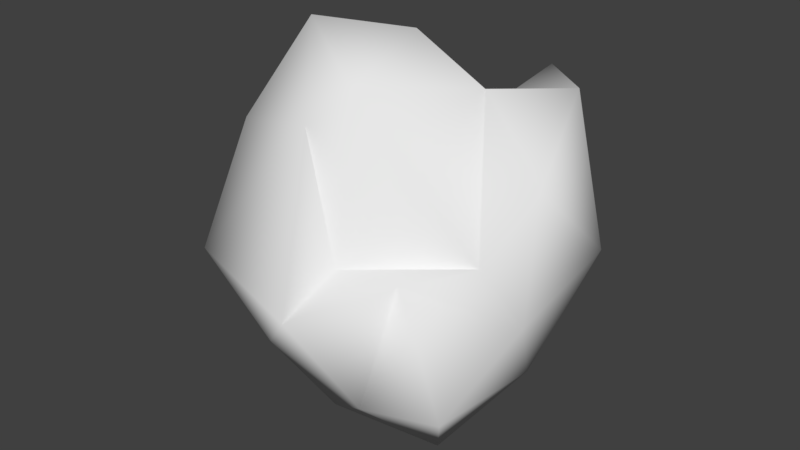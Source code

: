 # Source: Rock1.blend  (saved by Blender 2.79.0; exported with 4.5.12 LTS)
import bpy
from mathutils import Matrix  # noqa: F401  (used for matrix-valued properties, if any)

bpy.ops.wm.read_factory_settings(use_empty=True)
scene = bpy.context.scene
scene.name = 'Rock 1'

# ---- collections
col_collection_1 = bpy.data.collections.new('Collection 1'); scene.collection.children.link(col_collection_1)

# ---- materials (node trees are filled in below, after node groups)
mat_rock1material = bpy.data.materials.new('Rock1Material')
mat_rock1material.alpha_threshold = 0.0
mat_rock1material.use_transparent_shadow = False
mat_rock1material.roughness = 0.5
mat_rock1material.specular_intensity = 0.05

# ---- material node trees

# ---- world
world_world = bpy.data.worlds.new('World'); scene.world = world_world
world_world.color = (0.05088, 0.05088, 0.05088)
world_world.use_sun_shadow = False
world_world.sun_shadow_jitter_overblur = 0.0
world_world.cycles.sampling_method = 'MANUAL'

# ---- meshes
me_icosphere = bpy.data.meshes.new('Icosphere')
me_icosphere.from_pydata([(0.1582, 0.1095, -2.672), (3.867, -3.718, -1.402), (-0.7722, -4.871, -0.2552), (-5.056, 0.7656, -1.682), (-2.04, 4.768, -2.469), (2.968, 2.294, 1.561), (0.8883, -4.113, 2.119), (-3.728, -2.538, 4.466), (-3.421, 2.412, 3.139), (1.37, 4.442, 5.241), (4.765, -1.155, 4.299), (0.08487, -0.03321, 7.078), (-0.83, -2.484, -3.617), (2.27, -1.685, -4.018), (1.122, -3.59, -2.234), (4.335, -0.6145, -1.198), (2.183, 0.7893, -2.552), (-2.166, -0.2177, -3.435), (-3.998, -2.263, -0.1667), (-1.338, 1.922, -1.032), (-3.066, 2.944, -2.246), (0.4852, 4.334, -0.417), (4.643, -1.406, 0.6058), (5.055, 1.458, 1.804), (0.8421, -5.944, 1.415), (2.874, -4.136, 2.377), (-4.722, -1.552, 3.176), (-3.668, -4.395, 1.282), (-3.061, 3.978, 3.44), (-4.268, 1.29, 0.5176), (2.934, 4.014, 0.2439), (-0.4764, 4.408, 1.107), (3.906, -2.338, 2.451), (-0.6491, -3.41, 5.256), (-4.332, -0.1916, 2.952), (-1.171, 4.441, 3.07), (3.514, 2.371, 5.593), (0.1558, -2.616, 6.208), (2.57, -0.4579, 6.148), (-2.128, -1.545, 7.354), (-1.404, 2.293, 5.553), (0.8231, 2.484, 4.477)], [], [(0, 13, 12), (1, 13, 15), (0, 12, 17), (0, 17, 19), (0, 19, 16), (1, 15, 22), (2, 14, 24), (3, 18, 26), (4, 20, 28), (5, 21, 30), (1, 22, 25), (2, 24, 27), (3, 26, 29), (4, 28, 31), (5, 30, 23), (6, 32, 37), (7, 33, 39), (8, 34, 40), (9, 35, 41), (10, 36, 38), (38, 41, 11), (38, 36, 41), (36, 9, 41), (41, 40, 11), (41, 35, 40), (35, 8, 40), (40, 39, 11), (40, 34, 39), (34, 7, 39), (39, 37, 11), (39, 33, 37), (33, 6, 37), (37, 38, 11), (37, 32, 38), (32, 10, 38), (23, 36, 10), (23, 30, 36), (30, 9, 36), (31, 35, 9), (31, 28, 35), (28, 8, 35), (29, 34, 8), (29, 26, 34), (26, 7, 34), (27, 33, 7), (27, 24, 33), (24, 6, 33), (25, 32, 6), (25, 22, 32), (22, 10, 32), (30, 31, 9), (30, 21, 31), (21, 4, 31), (28, 29, 8), (28, 20, 29), (20, 3, 29), (26, 27, 7), (26, 18, 27), (18, 2, 27), (24, 25, 6), (24, 14, 25), (14, 1, 25), (22, 23, 10), (22, 15, 23), (15, 5, 23), (16, 21, 5), (16, 19, 21), (19, 4, 21), (19, 20, 4), (19, 17, 20), (17, 3, 20), (17, 18, 3), (17, 12, 18), (12, 2, 18), (15, 16, 5), (15, 13, 16), (13, 0, 16), (12, 14, 2), (12, 13, 14), (13, 1, 14)])
me_icosphere.polygons.foreach_set('use_smooth', [True] * 80)
_uv = me_icosphere.uv_layers.new(name='UVMap')
_uv.uv.foreach_set('vector', [0.2733, 0.2962, 0.2312, 0.3487, 0.2031, 0.2857, 0.1861, 0.4147, 0.2312, 0.3487, 0.2744, 0.4326, 0.2733, 0.2962, 0.2031, 0.2857, 0.2477, 0.2417, 0.2733, 0.2962, 0.2477, 0.2417, 0.3242, 0.2522, 0.2733, 0.2962, 0.3242, 0.2522, 0.2974, 0.3473, 0.1861, 0.4147, 0.2744, 0.4326, 0.2494, 0.5163, 0.07994, 0.2908, 0.1638, 0.342, 0.0001002, 0.368, 0.2566, 0.1646, 0.1548, 0.1583, 0.1522, 0.0001002, 0.3598, 0.2043, 0.3186, 0.1952, 0.4341, 0.01163, 0.4141, 0.4158, 0.4322, 0.2654, 0.4876, 0.3732, 0.1861, 0.4147, 0.2494, 0.5163, 0.05512, 0.4948, 0.07994, 0.2908, 0.0001002, 0.368, 0.04246, 0.1526, 0.2566, 0.1646, 0.1522, 0.0001002, 0.2826, 0.1026, 0.3598, 0.2043, 0.4341, 0.01163, 0.4876, 0.1894, 0.4141, 0.4158, 0.4876, 0.3732, 0.4074, 0.5101, 0.07376, 0.7086, 0.172, 0.6129, 0.1822, 0.7842, 0.143, 0.8996, 0.142, 0.7974, 0.204, 0.8374, 0.3213, 0.9656, 0.205, 0.9999, 0.2975, 0.8536, 0.371, 0.7671, 0.4202, 0.8648, 0.3289, 0.7945, 0.2467, 0.6563, 0.3233, 0.7202, 0.2471, 0.7369, 0.2471, 0.7369, 0.3289, 0.7945, 0.2409, 0.8007, 0.2471, 0.7369, 0.3233, 0.7202, 0.3289, 0.7945, 0.3233, 0.7202, 0.371, 0.7671, 0.3289, 0.7945, 0.3289, 0.7945, 0.2975, 0.8536, 0.2409, 0.8007, 0.3289, 0.7945, 0.4202, 0.8648, 0.2975, 0.8536, 0.4202, 0.8648, 0.3213, 0.9656, 0.2975, 0.8536, 0.2975, 0.8536, 0.204, 0.8374, 0.2409, 0.8007, 0.2975, 0.8536, 0.205, 0.9999, 0.204, 0.8374, 0.205, 0.9999, 0.143, 0.8996, 0.204, 0.8374, 0.204, 0.8374, 0.1822, 0.7842, 0.2409, 0.8007, 0.204, 0.8374, 0.142, 0.7974, 0.1822, 0.7842, 0.142, 0.7974, 0.07376, 0.7086, 0.1822, 0.7842, 0.1822, 0.7842, 0.2471, 0.7369, 0.2409, 0.8007, 0.1822, 0.7842, 0.172, 0.6129, 0.2471, 0.7369, 0.172, 0.6129, 0.2467, 0.6563, 0.2471, 0.7369, 0.3587, 0.5707, 0.3233, 0.7202, 0.2467, 0.6563, 0.3587, 0.5707, 0.5178, 0.6467, 0.3233, 0.7202, 0.5178, 0.6467, 0.371, 0.7671, 0.3233, 0.7202, 0.5178, 0.8387, 0.4202, 0.8648, 0.371, 0.7671, 0.5178, 0.8387, 0.3939, 0.955, 0.4202, 0.8648, 0.3939, 0.955, 0.3213, 0.9656, 0.4202, 0.8648, 0.2826, 0.1026, 0.2172, 0.004626, 0.3588, 0.005897, 0.2826, 0.1026, 0.1522, 0.0001002, 0.2172, 0.004626, 0.1453, 0.975, 0.143, 0.8996, 0.205, 0.9999, 0.003241, 0.9151, 0.142, 0.7974, 0.143, 0.8996, 0.003241, 0.9151, 0.0001002, 0.7129, 0.142, 0.7974, 0.0001002, 0.7129, 0.07376, 0.7086, 0.142, 0.7974, 0.08646, 0.6357, 0.172, 0.6129, 0.07376, 0.7086, 0.08646, 0.6357, 0.2045, 0.5165, 0.172, 0.6129, 0.2045, 0.5165, 0.2467, 0.6563, 0.172, 0.6129, 0.5178, 0.6467, 0.5178, 0.8387, 0.371, 0.7671, 0.4876, 0.3732, 0.4322, 0.2654, 0.4876, 0.1894, 0.4322, 0.2654, 0.3598, 0.2043, 0.4876, 0.1894, 0.4341, 0.01163, 0.2826, 0.1026, 0.3588, 0.005897, 0.4341, 0.01163, 0.3186, 0.1952, 0.2826, 0.1026, 0.3186, 0.1952, 0.2566, 0.1646, 0.2826, 0.1026, 0.1453, 0.975, 0.003241, 0.9151, 0.143, 0.8996, 0.1522, 0.0001002, 0.1548, 0.1583, 0.04246, 0.1526, 0.1548, 0.1583, 0.07994, 0.2908, 0.04246, 0.1526, 0.0001002, 0.7129, 0.08646, 0.6357, 0.07376, 0.7086, 0.0001002, 0.368, 0.1638, 0.342, 0.05512, 0.4948, 0.1638, 0.342, 0.1861, 0.4147, 0.05512, 0.4948, 0.2045, 0.5165, 0.3587, 0.5707, 0.2467, 0.6563, 0.2494, 0.5163, 0.2744, 0.4326, 0.4074, 0.5101, 0.2744, 0.4326, 0.4141, 0.4158, 0.4074, 0.5101, 0.2974, 0.3473, 0.4322, 0.2654, 0.4141, 0.4158, 0.2974, 0.3473, 0.3242, 0.2522, 0.4322, 0.2654, 0.3242, 0.2522, 0.3598, 0.2043, 0.4322, 0.2654, 0.3242, 0.2522, 0.3186, 0.1952, 0.3598, 0.2043, 0.3242, 0.2522, 0.2477, 0.2417, 0.3186, 0.1952, 0.2477, 0.2417, 0.2566, 0.1646, 0.3186, 0.1952, 0.2477, 0.2417, 0.1548, 0.1583, 0.2566, 0.1646, 0.2477, 0.2417, 0.2031, 0.2857, 0.1548, 0.1583, 0.2031, 0.2857, 0.07994, 0.2908, 0.1548, 0.1583, 0.2744, 0.4326, 0.2974, 0.3473, 0.4141, 0.4158, 0.2744, 0.4326, 0.2312, 0.3487, 0.2974, 0.3473, 0.2312, 0.3487, 0.2733, 0.2962, 0.2974, 0.3473, 0.2031, 0.2857, 0.1638, 0.342, 0.07994, 0.2908, 0.2031, 0.2857, 0.2312, 0.3487, 0.1638, 0.342, 0.2312, 0.3487, 0.1861, 0.4147, 0.1638, 0.342])
me_icosphere.materials.append(mat_rock1material)
me_icosphere.use_remesh_preserve_volume = False
me_icosphere.use_remesh_preserve_attributes = False
me_icosphere.use_mirror_vertex_groups = False
me_icosphere.update()

# ---- objects
ob_rock = bpy.data.objects.new('Rock', me_icosphere)

# ---- transforms, parenting, visibility, modifiers, constraints
ob_rock.location = (0.0, 0.0, 0.0)
ob_rock.lineart.crease_threshold = 0.0

# ---- collection membership
col_collection_1.objects.link(ob_rock)

# ---- scene / render settings (as saved in the file)
scene.frame_start = 1; scene.frame_end = 250; scene.frame_set(1)
scene.render.engine = 'BLENDER_EEVEE_NEXT'
scene.render.resolution_percentage = 50
scene.render.dither_intensity = 0.0
scene.cycles.use_denoising = False
scene.cycles.samples = 128
scene.cycles.sampling_pattern = 'TABULATED_SOBOL'
scene.cycles.use_adaptive_sampling = False
scene.cycles.use_light_tree = False
scene.cycles.blur_glossy = 0.0
scene.cycles.sample_clamp_indirect = 0.0
scene.view_settings.view_transform = 'Standard'
bpy.context.view_layer.update()

# ---- added for rendering (the .blend has no active camera and no usable light): camera, sun
cam_auto = bpy.data.cameras.new('AutoCamera')
cam_auto.lens = 50.0
cam_auto.sensor_width = 36.0
cam_auto.clip_end = 1000.0
ob_auto_camera = bpy.data.objects.new('AutoCamera', cam_auto)
scene.collection.objects.link(ob_auto_camera)
ob_auto_camera.location = (17.2173, -21.2493, 15.4422)
ob_auto_camera.rotation_euler = (1.09748, -7.21219e-08, 0.694738)
scene.camera = ob_auto_camera
light_auto_sun = bpy.data.lights.new('AutoSun', 'SUN')
light_auto_sun.energy = 3.0
light_auto_sun.angle = 0.0523599
ob_auto_sun = bpy.data.objects.new('AutoSun', light_auto_sun)
scene.collection.objects.link(ob_auto_sun)
ob_auto_sun.rotation_euler = (0.872665, 0.174533, 0.523599)
bpy.context.view_layer.update()

